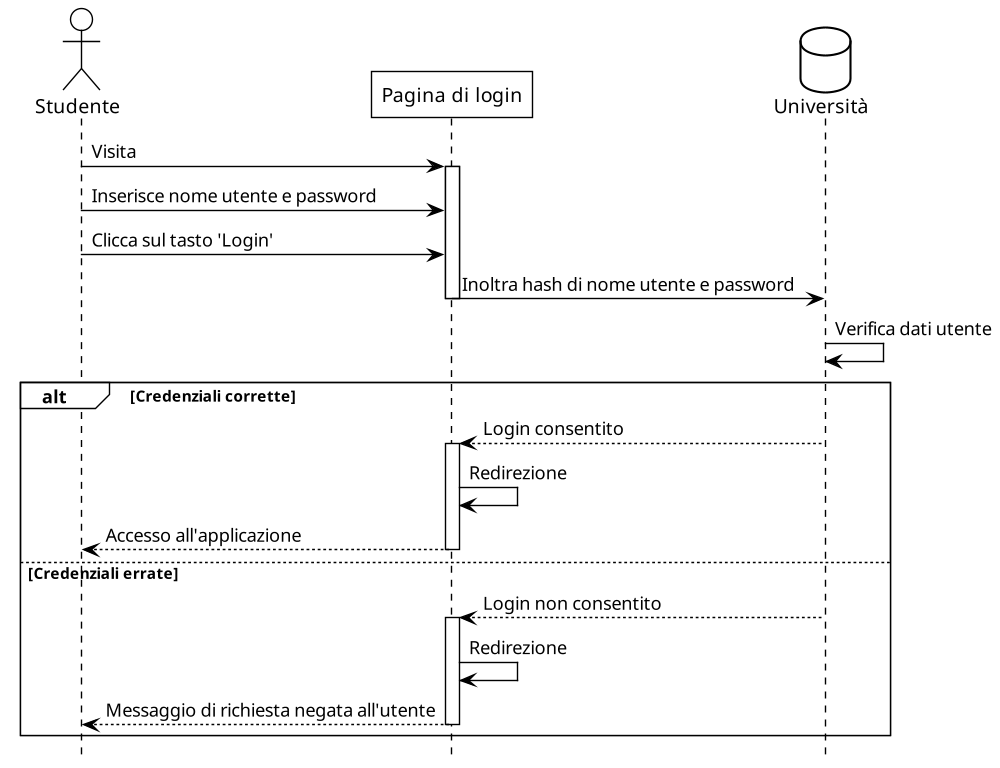

The diagram above was rendered by PlantUML. Its source (embedded in the PNG):
@startuml
!theme plain
scale 1000 width
hide footbox

actor Studente as S
participant "Pagina di login" as L
database Università as U

S -> L : Visita

activate L

S -> L : Inserisce nome utente e password
S -> L : Clicca sul tasto 'Login'

L -> U : Inoltra hash di nome utente e password

deactivate L

U -> U : Verifica dati utente

alt Credenziali corrette
    U --> L : Login consentito

    activate L

    L -> L : Redirezione
    L --> S : Accesso all'applicazione

    deactivate L
else Credenziali errate
    U --> L : Login non consentito

    activate L

    L -> L : Redirezione
    L --> S : Messaggio di richiesta negata all'utente

    deactivate L
end

@enduml